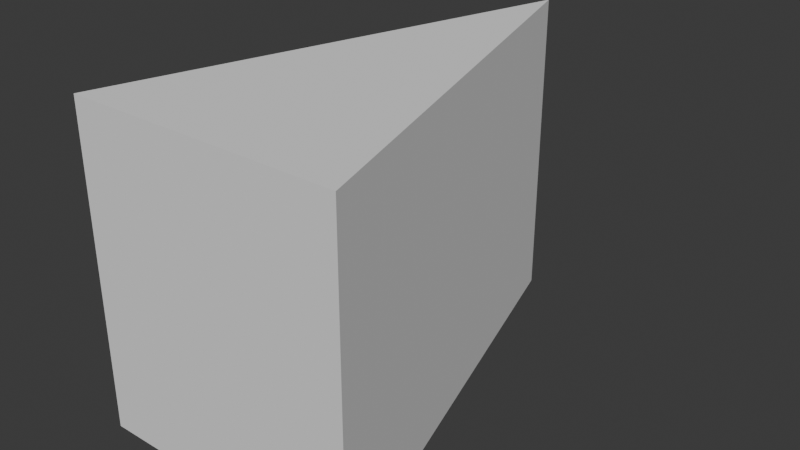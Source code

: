 # Source: ticker.blend  (saved by Blender 5.1.30; exported with 4.5.12 LTS)
import bpy
from mathutils import Matrix  # noqa: F401  (used for matrix-valued properties, if any)

bpy.ops.wm.read_factory_settings(use_empty=True)
scene = bpy.context.scene
scene.name = 'Scene'

# ---- collections
col_collection = bpy.data.collections.new('Collection'); scene.collection.children.link(col_collection)

# ---- world
world_world = bpy.data.worlds.new('World'); scene.world = world_world
world_world.use_nodes = True; world_world.node_tree.nodes.clear()
_N = world_world.node_tree.nodes; _L = world_world.node_tree.links
n0 = _N.new('ShaderNodeOutputWorld'); n0.name = 'World Output'; n0.location = (200, 100)
n1 = _N.new('ShaderNodeBackground'); n1.name = 'Background'; n1.location = (-200, 100)
n1.inputs[0].default_value = (0.05088, 0.05088, 0.05088, 1.0)
_L.new(n1.outputs[0], n0.inputs[0])
n0.is_active_output = True
world_world.color = (0.05088, 0.05088, 0.05088)
world_world.sun_shadow_jitter_overblur = 0.0

# ---- meshes
me_cylinder = bpy.data.meshes.new('Cylinder')
me_cylinder.from_pydata([(0.0, 1.0, -1.0), (0.0, 1.0, 1.0), (0.866, -0.5, -1.0), (0.866, -0.5, 1.0), (-0.866, -0.5, -1.0), (-0.866, -0.5, 1.0), (0.07873, 0.8636, -1.0), (0.1575, 0.7273, -1.0), (0.2362, 0.5909, -1.0), (0.3149, 0.4545, -1.0), (0.3936, 0.3182, -1.0), (0.4724, 0.1818, -1.0), (0.5511, 0.04545, -1.0), (0.6298, -0.09091, -1.0), (0.7086, -0.2273, -1.0), (0.7873, -0.3636, -1.0), (0.7873, -0.3636, 1.0), (0.7086, -0.2273, 1.0), (0.6298, -0.09091, 1.0), (0.5511, 0.04545, 1.0), (0.4724, 0.1818, 1.0), (0.3936, 0.3182, 1.0), (0.3149, 0.4545, 1.0), (0.2362, 0.5909, 1.0), (0.1575, 0.7273, 1.0), (0.07873, 0.8636, 1.0), (-0.7873, -0.3636, -1.0), (-0.7086, -0.2273, -1.0), (-0.6298, -0.09091, -1.0), (-0.5511, 0.04545, -1.0), (-0.4724, 0.1818, -1.0), (-0.3936, 0.3182, -1.0), (-0.3149, 0.4545, -1.0), (-0.2362, 0.5909, -1.0), (-0.1575, 0.7273, -1.0), (-0.07873, 0.8636, -1.0), (-0.07873, 0.8636, 1.0), (-0.1575, 0.7273, 1.0), (-0.2362, 0.5909, 1.0), (-0.3149, 0.4545, 1.0), (-0.3936, 0.3182, 1.0), (-0.4724, 0.1818, 1.0), (-0.5511, 0.04545, 1.0), (-0.6298, -0.09091, 1.0), (-0.7086, -0.2273, 1.0), (-0.7873, -0.3636, 1.0), (0.03936, 0.9318, 1.0), (0.0, -0.5, 1.0), (-0.8267, -0.4318, 1.0), (0.8267, -0.4318, 1.0), (0.7479, -0.2955, 1.0), (0.6692, -0.1591, 1.0), (0.5905, -0.02273, 1.0), (0.5117, 0.1136, 1.0), (0.433, 0.25, 1.0), (0.3543, 0.3864, 1.0), (0.2756, 0.5227, 1.0), (0.1968, 0.6591, 1.0), (0.1181, 0.7955, 1.0), (-0.03936, 0.9318, 1.0), (-0.1181, 0.7955, 1.0), (-0.1968, 0.6591, 1.0), (-0.2756, 0.5227, 1.0), (-0.3543, 0.3864, 1.0), (-0.433, 0.25, 1.0), (-0.5117, 0.1136, 1.0), (-0.5905, -0.02273, 1.0), (-0.6692, -0.1591, 1.0), (-0.7479, -0.2955, 1.0), (0.01968, 0.9659, 1.0), (0.433, -0.5, 1.0), (-0.8463, -0.4659, 1.0), (0.807, -0.3977, 1.0), (0.7282, -0.2614, 1.0), (0.6495, -0.125, 1.0), (0.5708, 0.01136, 1.0), (0.4921, 0.1477, 1.0), (0.4133, 0.2841, 1.0), (0.3346, 0.4205, 1.0), (0.2559, 0.5568, 1.0), (0.1771, 0.6932, 1.0), (0.09841, 0.8295, 1.0), (-0.05905, 0.8977, 1.0), (-0.1378, 0.7614, 1.0), (-0.2165, 0.625, 1.0), (-0.2952, 0.4886, 1.0), (-0.374, 0.3523, 1.0), (-0.4527, 0.2159, 1.0), (-0.5314, 0.07955, 1.0), (-0.6102, -0.05682, 1.0), (-0.6889, -0.1932, 1.0), (-0.7676, -0.3295, 1.0), (0.05905, 0.8977, 1.0), (-0.433, -0.5, 1.0), (-0.807, -0.3977, 1.0), (0.8463, -0.4659, 1.0), (0.7676, -0.3295, 1.0), (0.6889, -0.1932, 1.0), (0.6102, -0.05682, 1.0), (0.5314, 0.07955, 1.0), (0.4527, 0.2159, 1.0), (0.374, 0.3523, 1.0), (0.2952, 0.4886, 1.0), (0.2165, 0.625, 1.0), (0.1378, 0.7614, 1.0), (-0.01968, 0.9659, 1.0), (-0.09841, 0.8295, 1.0), (-0.1771, 0.6932, 1.0), (-0.2559, 0.5568, 1.0), (-0.3346, 0.4205, 1.0), (-0.4133, 0.2841, 1.0), (-0.4921, 0.1477, 1.0), (-0.5708, 0.01136, 1.0), (-0.6495, -0.125, 1.0), (-0.7282, -0.2614, 1.0)], [], [(15, 16, 72, 49, 95, 3, 2), (2, 3, 70, 47, 93, 5, 4), (3, 95, 49, 72, 16, 96, 50, 73, 17, 97, 51, 74, 18, 98, 52, 75, 19, 99, 53, 76, 20, 100, 54, 77, 21, 101, 55, 78, 22, 102, 56, 79, 23, 103, 57, 80, 24, 104, 58, 81, 25, 92, 46, 69, 1, 105, 59, 82, 36, 106, 60, 83, 37, 107, 61, 84, 38, 108, 62, 85, 39, 109, 63, 86, 40, 110, 64, 87, 41, 111, 65, 88, 42, 112, 66, 89, 43, 113, 67, 90, 44, 114, 68, 91, 45, 94, 48, 71, 5, 93, 47, 70), (35, 36, 82, 59, 105, 1, 0), (0, 6, 7, 8, 9, 10, 11, 12, 13, 14, 15, 2, 4, 26, 27, 28, 29, 30, 31, 32, 33, 34, 35), (0, 1, 69, 46, 92, 25, 6), (6, 25, 81, 58, 104, 24, 7), (7, 24, 80, 57, 103, 23, 8), (8, 23, 79, 56, 102, 22, 9), (9, 22, 78, 55, 101, 21, 10), (10, 21, 77, 54, 100, 20, 11), (11, 20, 76, 53, 99, 19, 12), (12, 19, 75, 52, 98, 18, 13), (13, 18, 74, 51, 97, 17, 14), (14, 17, 73, 50, 96, 16, 15), (4, 5, 71, 48, 94, 45, 26), (26, 45, 91, 68, 114, 44, 27), (27, 44, 90, 67, 113, 43, 28), (28, 43, 89, 66, 112, 42, 29), (29, 42, 88, 65, 111, 41, 30), (30, 41, 87, 64, 110, 40, 31), (31, 40, 86, 63, 109, 39, 32), (32, 39, 85, 62, 108, 38, 33), (33, 38, 84, 61, 107, 37, 34), (34, 37, 83, 60, 106, 36, 35)])
_uv = me_cylinder.uv_layers.new(name='UVMap')
_uv.uv.foreach_set('vector', [0.697, 0.5, 0.697, 1.0, 0.6894, 1.0, 0.6818, 1.0, 0.6742, 1.0, 0.6667, 1.0, 0.6667, 0.5, 0.6667, 0.5, 0.6667, 1.0, 0.5833, 1.0, 0.5, 1.0, 0.4167, 1.0, 0.3333, 1.0, 0.3333, 0.5, 0.4578, 0.13, 0.4531, 0.1382, 0.4484, 0.1464, 0.4437, 0.1545, 0.439, 0.1627, 0.4342, 0.1709, 0.4295, 0.1791, 0.4248, 0.1873, 0.4201, 0.1955, 0.4153, 0.2036, 0.4106, 0.2118, 0.4059, 0.22, 0.4012, 0.2282, 0.3964, 0.2364, 0.3917, 0.2445, 0.387, 0.2527, 0.3823, 0.2609, 0.3775, 0.2691, 0.3728, 0.2773, 0.3681, 0.2855, 0.3634, 0.2936, 0.3586, 0.3018, 0.3539, 0.31, 0.3492, 0.3182, 0.3445, 0.3264, 0.3398, 0.3345, 0.335, 0.3427, 0.3303, 0.3509, 0.3256, 0.3591, 0.3209, 0.3673, 0.3161, 0.3755, 0.3114, 0.3836, 0.3067, 0.3918, 0.302, 0.4, 0.2972, 0.4082, 0.2925, 0.4164, 0.2878, 0.4245, 0.2831, 0.4327, 0.2783, 0.4409, 0.2736, 0.4491, 0.2689, 0.4573, 0.2642, 0.4655, 0.2594, 0.4736, 0.2547, 0.4818, 0.25, 0.49, 0.2453, 0.4818, 0.2406, 0.4736, 0.2358, 0.4655, 0.2311, 0.4573, 0.2264, 0.4491, 0.2217, 0.4409, 0.2169, 0.4327, 0.2122, 0.4245, 0.2075, 0.4164, 0.2028, 0.4082, 0.198, 0.4, 0.1933, 0.3918, 0.1886, 0.3836, 0.1839, 0.3755, 0.1791, 0.3673, 0.1744, 0.3591, 0.1697, 0.3509, 0.165, 0.3427, 0.1602, 0.3345, 0.1555, 0.3264, 0.1508, 0.3182, 0.1461, 0.31, 0.1414, 0.3018, 0.1366, 0.2936, 0.1319, 0.2855, 0.1272, 0.2773, 0.1225, 0.2691, 0.1177, 0.2609, 0.113, 0.2527, 0.1083, 0.2445, 0.1036, 0.2364, 0.09884, 0.2282, 0.09412, 0.22, 0.08939, 0.2118, 0.08467, 0.2036, 0.07994, 0.1955, 0.07522, 0.1873, 0.0705, 0.1791, 0.06577, 0.1709, 0.06105, 0.1627, 0.05633, 0.1545, 0.0516, 0.1464, 0.04688, 0.1382, 0.04215, 0.13, 0.1461, 0.13, 0.25, 0.13, 0.3539, 0.13, 0.0303, 0.5, 0.0303, 1.0, 0.02273, 1.0, 0.01515, 1.0, 0.007576, 1.0, -5.96e-08, 1.0, -5.96e-08, 0.5, 0.75, 0.49, 0.7689, 0.4573, 0.7878, 0.4245, 0.8067, 0.3918, 0.8256, 0.3591, 0.8445, 0.3264, 0.8634, 0.2936, 0.8823, 0.2609, 0.9012, 0.2282, 0.9201, 0.1955, 0.939, 0.1627, 0.9578, 0.13, 0.5422, 0.13, 0.561, 0.1627, 0.5799, 0.1955, 0.5988, 0.2282, 0.6177, 0.2609, 0.6366, 0.2936, 0.6555, 0.3264, 0.6744, 0.3591, 0.6933, 0.3918, 0.7122, 0.4245, 0.7311, 0.4573, 1.0, 0.5, 1.0, 1.0, 0.9924, 1.0, 0.9848, 1.0, 0.9773, 1.0, 0.9697, 1.0, 0.9697, 0.5, 0.9697, 0.5, 0.9697, 1.0, 0.9621, 1.0, 0.9545, 1.0, 0.947, 1.0, 0.9394, 1.0, 0.9394, 0.5, 0.9394, 0.5, 0.9394, 1.0, 0.9318, 1.0, 0.9242, 1.0, 0.9167, 1.0, 0.9091, 1.0, 0.9091, 0.5, 0.9091, 0.5, 0.9091, 1.0, 0.9015, 1.0, 0.8939, 1.0, 0.8864, 1.0, 0.8788, 1.0, 0.8788, 0.5, 0.8788, 0.5, 0.8788, 1.0, 0.8712, 1.0, 0.8636, 1.0, 0.8561, 1.0, 0.8485, 1.0, 0.8485, 0.5, 0.8485, 0.5, 0.8485, 1.0, 0.8409, 1.0, 0.8333, 1.0, 0.8258, 1.0, 0.8182, 1.0, 0.8182, 0.5, 0.8182, 0.5, 0.8182, 1.0, 0.8106, 1.0, 0.803, 1.0, 0.7955, 1.0, 0.7879, 1.0, 0.7879, 0.5, 0.7879, 0.5, 0.7879, 1.0, 0.7803, 1.0, 0.7727, 1.0, 0.7652, 1.0, 0.7576, 1.0, 0.7576, 0.5, 0.7576, 0.5, 0.7576, 1.0, 0.75, 1.0, 0.7424, 1.0, 0.7348, 1.0, 0.7273, 1.0, 0.7273, 0.5, 0.7273, 0.5, 0.7273, 1.0, 0.7197, 1.0, 0.7121, 1.0, 0.7045, 1.0, 0.697, 1.0, 0.697, 0.5, 0.3333, 0.5, 0.3333, 1.0, 0.3258, 1.0, 0.3182, 1.0, 0.3106, 1.0, 0.303, 1.0, 0.303, 0.5, 0.303, 0.5, 0.303, 1.0, 0.2955, 1.0, 0.2879, 1.0, 0.2803, 1.0, 0.2727, 1.0, 0.2727, 0.5, 0.2727, 0.5, 0.2727, 1.0, 0.2652, 1.0, 0.2576, 1.0, 0.25, 1.0, 0.2424, 1.0, 0.2424, 0.5, 0.2424, 0.5, 0.2424, 1.0, 0.2348, 1.0, 0.2273, 1.0, 0.2197, 1.0, 0.2121, 1.0, 0.2121, 0.5, 0.2121, 0.5, 0.2121, 1.0, 0.2045, 1.0, 0.197, 1.0, 0.1894, 1.0, 0.1818, 1.0, 0.1818, 0.5, 0.1818, 0.5, 0.1818, 1.0, 0.1742, 1.0, 0.1667, 1.0, 0.1591, 1.0, 0.1515, 1.0, 0.1515, 0.5, 0.1515, 0.5, 0.1515, 1.0, 0.1439, 1.0, 0.1364, 1.0, 0.1288, 1.0, 0.1212, 1.0, 0.1212, 0.5, 0.1212, 0.5, 0.1212, 1.0, 0.1136, 1.0, 0.1061, 1.0, 0.09848, 1.0, 0.09091, 1.0, 0.09091, 0.5, 0.09091, 0.5, 0.09091, 1.0, 0.08333, 1.0, 0.07576, 1.0, 0.06818, 1.0, 0.06061, 1.0, 0.06061, 0.5, 0.06061, 0.5, 0.06061, 1.0, 0.05303, 1.0, 0.04545, 1.0, 0.03788, 1.0, 0.0303, 1.0, 0.0303, 0.5])
me_cylinder.update()

# ---- objects
ob_cylinder = bpy.data.objects.new('Cylinder', me_cylinder)

# ---- transforms, parenting, visibility, modifiers, constraints
ob_cylinder.location = (0.0, 0.9654, 0.9943)
ob_cylinder.scale = (1.0, 1.917, 1.0)

# ---- collection membership
col_collection.objects.link(ob_cylinder)

# ---- scene / render settings (as saved in the file)
scene.frame_start = 1; scene.frame_end = 250; scene.frame_set(1)
scene.render.engine = 'BLENDER_EEVEE_NEXT'
scene.render.bake_bias = 0.0
scene.render.bake_samples = 0
scene.cycles.sampling_pattern = 'TABULATED_SOBOL'
scene.eevee.use_volume_custom_range = False
bpy.context.view_layer.update()

# ---- added for rendering (the .blend has no active camera and no usable light): camera, sun
cam_auto = bpy.data.cameras.new('AutoCamera')
cam_auto.lens = 50.0
cam_auto.sensor_width = 36.0
cam_auto.clip_end = 1000.0
ob_auto_camera = bpy.data.objects.new('AutoCamera', cam_auto)
scene.collection.objects.link(ob_auto_camera)
ob_auto_camera.location = (3.61482, -2.89324, 3.88611)
ob_auto_camera.rotation_euler = (1.09748, -7.21219e-08, 0.694738)
scene.camera = ob_auto_camera
light_auto_sun = bpy.data.lights.new('AutoSun', 'SUN')
light_auto_sun.energy = 3.0
light_auto_sun.angle = 0.0523599
ob_auto_sun = bpy.data.objects.new('AutoSun', light_auto_sun)
scene.collection.objects.link(ob_auto_sun)
ob_auto_sun.rotation_euler = (0.872665, 0.174533, 0.523599)
bpy.context.view_layer.update()
